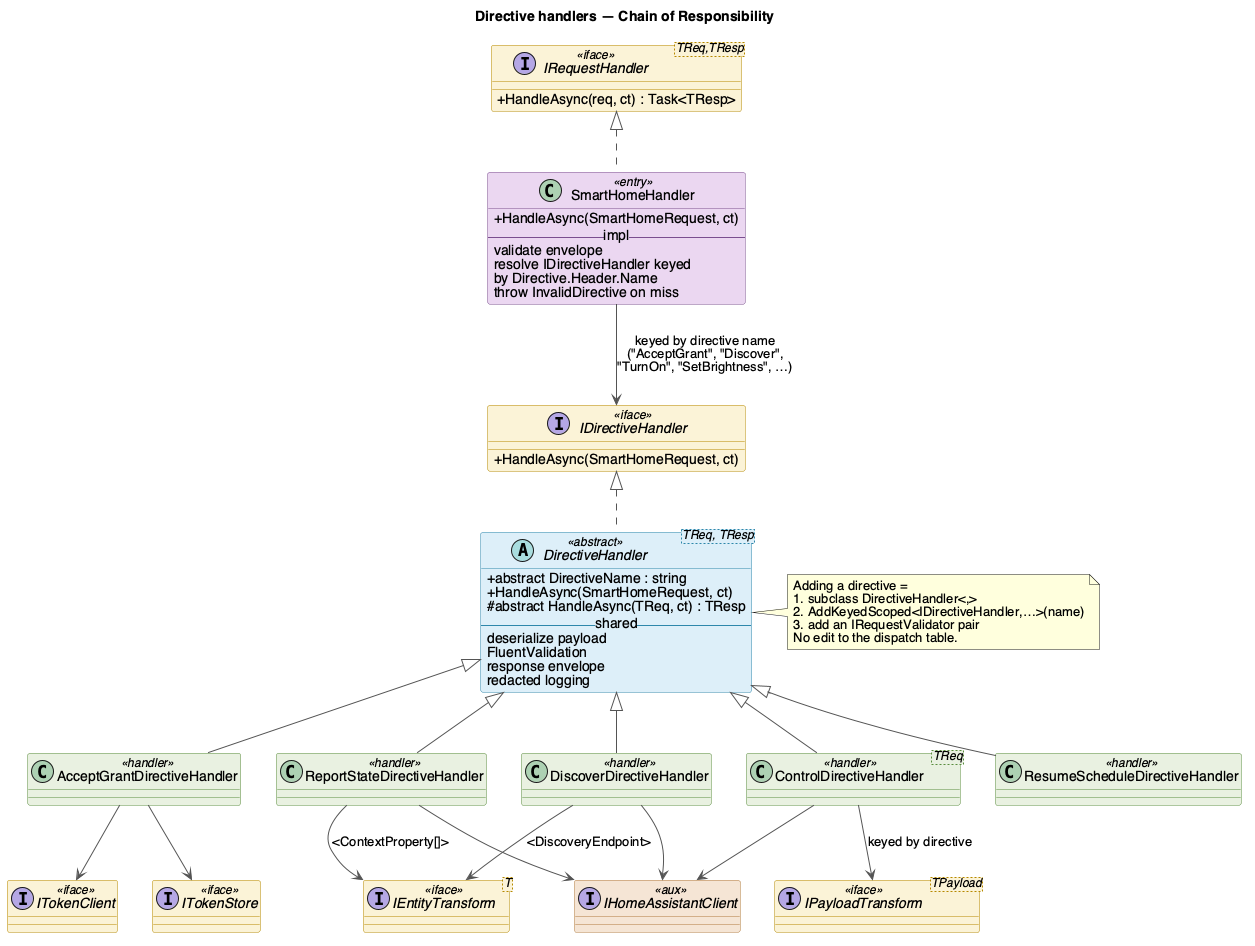

The diagram above was rendered by PlantUML. Its source (embedded in the PNG):
@startuml 07-class-directive-handlers
title Directive handlers — Chain of Responsibility

skinparam defaultFontName Helvetica
skinparam shadowing false
skinparam classAttributeIconSize 0
skinparam ArrowColor #555555

skinparam class {
  BackgroundColor<<iface>>    #FBF2D6
  BorderColor<<iface>>        #B58900
  BackgroundColor<<abstract>> #DCEEF8
  BorderColor<<abstract>>     #2E86AB
  BackgroundColor<<entry>>    #EAD7F0
  BorderColor<<entry>>        #7A4E8E
  BackgroundColor<<handler>>  #E8F0E0
  BorderColor<<handler>>      #5B8C3E
  BackgroundColor<<aux>>      #F4E4D4
  BorderColor<<aux>>          #B07A3D
}

interface "IRequestHandler<TReq,TResp>" as IRH <<iface>> {
  + HandleAsync(req, ct) : Task<TResp>
}

interface "IDirectiveHandler" as IDH <<iface>> {
  + HandleAsync(SmartHomeRequest, ct)
}

class "SmartHomeHandler" as SMH <<entry>> {
  + HandleAsync(SmartHomeRequest, ct)
  -- impl --
  validate envelope
  resolve IDirectiveHandler keyed
  by Directive.Header.Name
  throw InvalidDirective on miss
}

abstract class "DirectiveHandler<TReq, TResp>" as DH <<abstract>> {
  + abstract DirectiveName : string
  + HandleAsync(SmartHomeRequest, ct)
  # abstract HandleAsync(TReq, ct) : TResp
  -- shared --
  deserialize payload
  FluentValidation
  response envelope
  redacted logging
}

class AcceptGrantDirectiveHandler    <<handler>>
class DiscoverDirectiveHandler       <<handler>>
class "ControlDirectiveHandler<TReq>" as CDH <<handler>>
class ReportStateDirectiveHandler    <<handler>>
class ResumeScheduleDirectiveHandler <<handler>>

interface "IPayloadTransform<TPayload>" as IPT <<iface>>
interface "ITokenClient" as ITC <<iface>>
interface "ITokenStore" as ITS <<iface>>
interface "IEntityTransform<T>" as IET <<iface>>
interface "IHomeAssistantClient" as IHAC <<aux>>

IRH <|.. SMH
IDH <|.. DH
DH  <|-- AcceptGrantDirectiveHandler
DH  <|-- DiscoverDirectiveHandler
DH  <|-- CDH
DH  <|-- ReportStateDirectiveHandler
DH  <|-- ResumeScheduleDirectiveHandler

SMH -down-> IDH : keyed by directive name\n("AcceptGrant", "Discover",\n"TurnOn", "SetBrightness", …)

AcceptGrantDirectiveHandler --> ITC
AcceptGrantDirectiveHandler --> ITS
DiscoverDirectiveHandler    --> IET : <DiscoveryEndpoint>
DiscoverDirectiveHandler    --> IHAC
CDH                          --> IPT : keyed by directive
CDH                          --> IHAC
ReportStateDirectiveHandler --> IET : <ContextProperty[]>
ReportStateDirectiveHandler --> IHAC

note right of DH
  Adding a directive =
  1. subclass DirectiveHandler<,>
  2. AddKeyedScoped<IDirectiveHandler,…>(name)
  3. add an IRequestValidator pair
  No edit to the dispatch table.
end note

@enduml